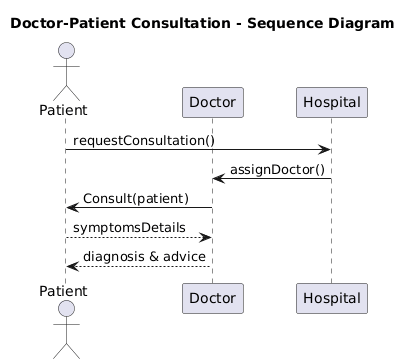

The diagram above was rendered by PlantUML. Its source (embedded in the PNG):
@startuml
title Doctor-Patient Consultation - Sequence Diagram

actor Patient
participant Doctor
participant Hospital

Patient -> Hospital : requestConsultation()
Hospital -> Doctor : assignDoctor()
Doctor -> Patient : Consult(patient)
Patient --> Doctor : symptomsDetails
Doctor --> Patient : diagnosis & advice
@enduml